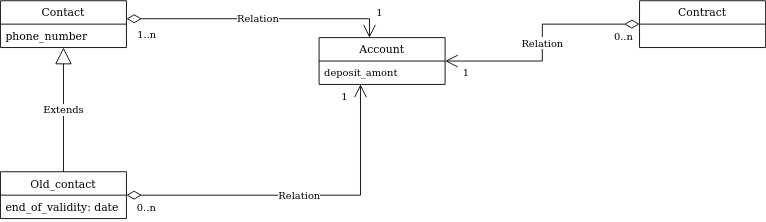

The diagram above was exported from draw.io. Its source (the exported page's mxGraphModel, read from the mxfile embedded in the PNG):
<mxGraphModel dx="417" dy="793" grid="1" gridSize="10" guides="1" tooltips="1" connect="1" arrows="1" fold="1" page="1" pageScale="1" pageWidth="1169" pageHeight="827" math="0" shadow="0">
  <root>
    <mxCell id="WIyWlLk6GJQsqaUBKTNV-0" />
    <mxCell id="WIyWlLk6GJQsqaUBKTNV-1" parent="WIyWlLk6GJQsqaUBKTNV-0" />
    <mxCell id="CTnCcTKhDeBgp5EsbnoH-0" value="Account" style="swimlane;fontStyle=0;childLayout=stackLayout;horizontal=1;startSize=26;fillColor=none;horizontalStack=0;resizeParent=1;resizeParentMax=0;resizeLast=0;collapsible=1;marginBottom=0;" vertex="1" parent="WIyWlLk6GJQsqaUBKTNV-1">
      <mxGeometry x="514" y="361" width="140" height="52" as="geometry" />
    </mxCell>
    <mxCell id="CTnCcTKhDeBgp5EsbnoH-38" value="deposit_amont" style="text;strokeColor=none;fillColor=none;align=left;verticalAlign=top;spacingLeft=4;spacingRight=4;overflow=hidden;rotatable=0;points=[[0,0.5],[1,0.5]];portConstraint=eastwest;fontSize=11;" vertex="1" parent="CTnCcTKhDeBgp5EsbnoH-0">
      <mxGeometry y="26" width="140" height="26" as="geometry" />
    </mxCell>
    <mxCell id="CTnCcTKhDeBgp5EsbnoH-4" value="Contract" style="swimlane;fontStyle=0;childLayout=stackLayout;horizontal=1;startSize=26;fillColor=none;horizontalStack=0;resizeParent=1;resizeParentMax=0;resizeLast=0;collapsible=1;marginBottom=0;" vertex="1" parent="WIyWlLk6GJQsqaUBKTNV-1">
      <mxGeometry x="870" y="320" width="140" height="52" as="geometry" />
    </mxCell>
    <mxCell id="CTnCcTKhDeBgp5EsbnoH-8" value="Contact" style="swimlane;fontStyle=0;childLayout=stackLayout;horizontal=1;startSize=26;fillColor=none;horizontalStack=0;resizeParent=1;resizeParentMax=0;resizeLast=0;collapsible=1;marginBottom=0;" vertex="1" parent="WIyWlLk6GJQsqaUBKTNV-1">
      <mxGeometry x="160" y="320" width="140" height="52" as="geometry" />
    </mxCell>
    <mxCell id="CTnCcTKhDeBgp5EsbnoH-9" value="phone_number" style="text;strokeColor=none;fillColor=none;align=left;verticalAlign=top;spacingLeft=4;spacingRight=4;overflow=hidden;rotatable=0;points=[[0,0.5],[1,0.5]];portConstraint=eastwest;" vertex="1" parent="CTnCcTKhDeBgp5EsbnoH-8">
      <mxGeometry y="26" width="140" height="26" as="geometry" />
    </mxCell>
    <mxCell id="CTnCcTKhDeBgp5EsbnoH-12" value="Old_contact" style="swimlane;fontStyle=0;childLayout=stackLayout;horizontal=1;startSize=26;fillColor=none;horizontalStack=0;resizeParent=1;resizeParentMax=0;resizeLast=0;collapsible=1;marginBottom=0;" vertex="1" parent="WIyWlLk6GJQsqaUBKTNV-1">
      <mxGeometry x="160" y="510" width="140" height="52" as="geometry" />
    </mxCell>
    <mxCell id="CTnCcTKhDeBgp5EsbnoH-13" value="end_of_validity: date" style="text;strokeColor=none;fillColor=none;align=left;verticalAlign=top;spacingLeft=4;spacingRight=4;overflow=hidden;rotatable=0;points=[[0,0.5],[1,0.5]];portConstraint=eastwest;" vertex="1" parent="CTnCcTKhDeBgp5EsbnoH-12">
      <mxGeometry y="26" width="140" height="26" as="geometry" />
    </mxCell>
    <mxCell id="CTnCcTKhDeBgp5EsbnoH-17" value="Extends" style="endArrow=block;endSize=16;endFill=0;html=1;rounded=0;" edge="1" parent="WIyWlLk6GJQsqaUBKTNV-1" source="CTnCcTKhDeBgp5EsbnoH-12" target="CTnCcTKhDeBgp5EsbnoH-8">
      <mxGeometry width="160" relative="1" as="geometry">
        <mxPoint x="530" y="360" as="sourcePoint" />
        <mxPoint x="690" y="360" as="targetPoint" />
      </mxGeometry>
    </mxCell>
    <mxCell id="CTnCcTKhDeBgp5EsbnoH-22" value="Relation" style="endArrow=open;html=1;endSize=12;startArrow=diamondThin;startSize=14;startFill=0;edgeStyle=orthogonalEdgeStyle;rounded=0;" edge="1" parent="WIyWlLk6GJQsqaUBKTNV-1" source="CTnCcTKhDeBgp5EsbnoH-4" target="CTnCcTKhDeBgp5EsbnoH-0">
      <mxGeometry relative="1" as="geometry">
        <mxPoint x="470" y="230" as="sourcePoint" />
        <mxPoint x="690" y="360" as="targetPoint" />
      </mxGeometry>
    </mxCell>
    <mxCell id="CTnCcTKhDeBgp5EsbnoH-23" value="0..n" style="edgeLabel;resizable=0;html=1;align=left;verticalAlign=top;" connectable="0" vertex="1" parent="CTnCcTKhDeBgp5EsbnoH-22">
      <mxGeometry x="-1" relative="1" as="geometry">
        <mxPoint x="-30" as="offset" />
      </mxGeometry>
    </mxCell>
    <mxCell id="CTnCcTKhDeBgp5EsbnoH-24" value="1" style="edgeLabel;resizable=0;html=1;align=right;verticalAlign=top;" connectable="0" vertex="1" parent="CTnCcTKhDeBgp5EsbnoH-22">
      <mxGeometry x="1" relative="1" as="geometry">
        <mxPoint x="27" as="offset" />
      </mxGeometry>
    </mxCell>
    <mxCell id="CTnCcTKhDeBgp5EsbnoH-28" value="Relation" style="endArrow=open;html=1;endSize=12;startArrow=diamondThin;startSize=14;startFill=0;edgeStyle=orthogonalEdgeStyle;rounded=0;" edge="1" parent="WIyWlLk6GJQsqaUBKTNV-1" source="CTnCcTKhDeBgp5EsbnoH-12" target="CTnCcTKhDeBgp5EsbnoH-0">
      <mxGeometry relative="1" as="geometry">
        <mxPoint x="880" y="545.9411764705881" as="sourcePoint" />
        <mxPoint x="594" y="423" as="targetPoint" />
        <Array as="points">
          <mxPoint x="560" y="536" />
        </Array>
      </mxGeometry>
    </mxCell>
    <mxCell id="CTnCcTKhDeBgp5EsbnoH-29" value="0..n" style="edgeLabel;resizable=0;html=1;align=left;verticalAlign=top;" connectable="0" vertex="1" parent="CTnCcTKhDeBgp5EsbnoH-28">
      <mxGeometry x="-1" relative="1" as="geometry">
        <mxPoint x="10" as="offset" />
      </mxGeometry>
    </mxCell>
    <mxCell id="CTnCcTKhDeBgp5EsbnoH-30" value="1" style="edgeLabel;resizable=0;html=1;align=right;verticalAlign=top;" connectable="0" vertex="1" parent="CTnCcTKhDeBgp5EsbnoH-28">
      <mxGeometry x="1" relative="1" as="geometry">
        <mxPoint x="-14" as="offset" />
      </mxGeometry>
    </mxCell>
    <mxCell id="CTnCcTKhDeBgp5EsbnoH-31" value="Relation" style="endArrow=open;html=1;endSize=12;startArrow=diamondThin;startSize=14;startFill=0;edgeStyle=orthogonalEdgeStyle;rounded=0;" edge="1" parent="WIyWlLk6GJQsqaUBKTNV-1" source="CTnCcTKhDeBgp5EsbnoH-8" target="CTnCcTKhDeBgp5EsbnoH-0">
      <mxGeometry relative="1" as="geometry">
        <mxPoint x="309.9999999999998" y="545.9411764705881" as="sourcePoint" />
        <mxPoint x="570" y="423" as="targetPoint" />
        <Array as="points">
          <mxPoint x="570" y="340" />
        </Array>
      </mxGeometry>
    </mxCell>
    <mxCell id="CTnCcTKhDeBgp5EsbnoH-33" value="1" style="edgeLabel;resizable=0;html=1;align=right;verticalAlign=top;" connectable="0" vertex="1" parent="CTnCcTKhDeBgp5EsbnoH-31">
      <mxGeometry x="1" relative="1" as="geometry">
        <mxPoint x="15" y="-41" as="offset" />
      </mxGeometry>
    </mxCell>
    <mxCell id="CTnCcTKhDeBgp5EsbnoH-34" value="1..n" style="text;html=1;strokeColor=none;fillColor=none;align=center;verticalAlign=middle;whiteSpace=wrap;rounded=0;fontSize=11;" vertex="1" parent="WIyWlLk6GJQsqaUBKTNV-1">
      <mxGeometry x="300" y="342" width="46" height="30" as="geometry" />
    </mxCell>
  </root>
</mxGraphModel>